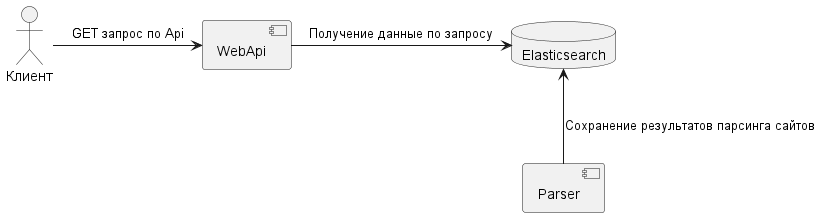

The diagram above was rendered by PlantUML. Its source (embedded in the PNG):
@startuml
skinparam componentStyle uml2
actor Клиент as Client
component WebApi
component Parser
database Elasticsearch


Client -right-> WebApi: GET запрос по Api
Parser -up-> Elasticsearch: Сохранение результатов парсинга сайтов
WebApi -right-> Elasticsearch: Получение данные по запросу
@enduml